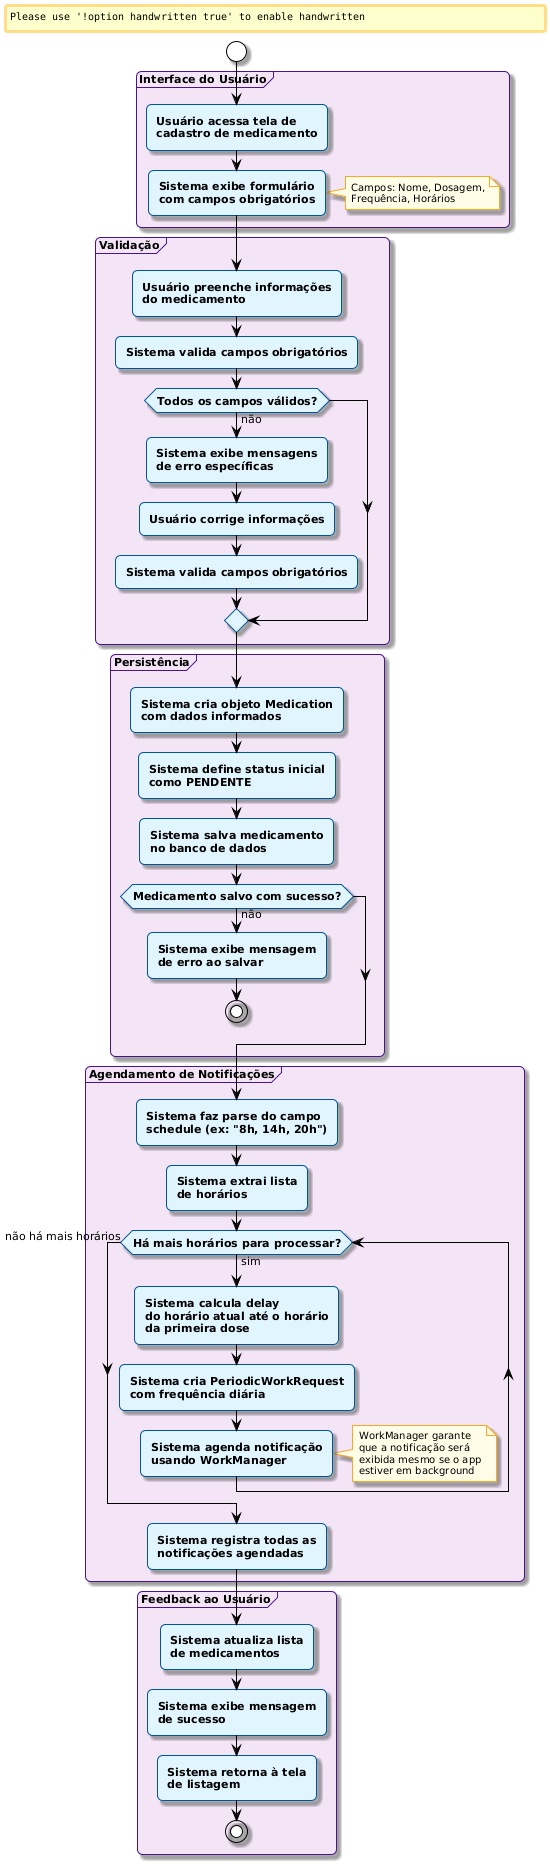

The diagram above was rendered by PlantUML. Its source (embedded in the PNG):
@startuml
!theme plain
skinparam backgroundColor #FFFFFF
skinparam handwritten false
skinparam monochrome false
skinparam shadowing true
skinparam roundcorner 10
skinparam activity {
    BackgroundColor #E1F5FE
    BorderColor #01579B
    FontSize 11
    FontStyle bold
}

skinparam partition {
    BackgroundColor #F3E5F5
    BorderColor #4A148C
    FontSize 11
    FontStyle bold
}

skinparam note {
    BackgroundColor #FFFDE7
    BorderColor #F9A825
    FontSize 10
}

start

partition "Interface do Usuário" {
    :Usuário acessa tela de\ncadastro de medicamento;
    :Sistema exibe formulário\ncom campos obrigatórios;
    note right
        Campos: Nome, Dosagem,
        Frequência, Horários
    end note
}

partition "Validação" {
    :Usuário preenche informações\ndo medicamento;
    :Sistema valida campos obrigatórios;
    
    if (Todos os campos válidos?) then (não)
        :Sistema exibe mensagens\nde erro específicas;
        :Usuário corrige informações;
        :Sistema valida campos obrigatórios;
    endif
}

partition "Persistência" {
    :Sistema cria objeto Medication\ncom dados informados;
    :Sistema define status inicial\ncomo PENDENTE;
    :Sistema salva medicamento\nno banco de dados;
    
    if (Medicamento salvo com sucesso?) then (não)
        :Sistema exibe mensagem\nde erro ao salvar;
        stop
    endif
}

partition "Agendamento de Notificações" {
    :Sistema faz parse do campo\nschedule (ex: "8h, 14h, 20h");
    
    :Sistema extrai lista\nde horários;
    
    while (Há mais horários para processar?) is (sim)
        :Sistema calcula delay\ndo horário atual até o horário\nda primeira dose;
        
        :Sistema cria PeriodicWorkRequest\ncom frequência diária;
        
        :Sistema agenda notificação\nusando WorkManager;
        
        note right
            WorkManager garante
            que a notificação será
            exibida mesmo se o app
            estiver em background
        end note
    endwhile (não há mais horários)
    
    :Sistema registra todas as\nnotificações agendadas;
}

partition "Feedback ao Usuário" {
    :Sistema atualiza lista\nde medicamentos;
    :Sistema exibe mensagem\nde sucesso;
    :Sistema retorna à tela\nde listagem;
    stop
}
@enduml